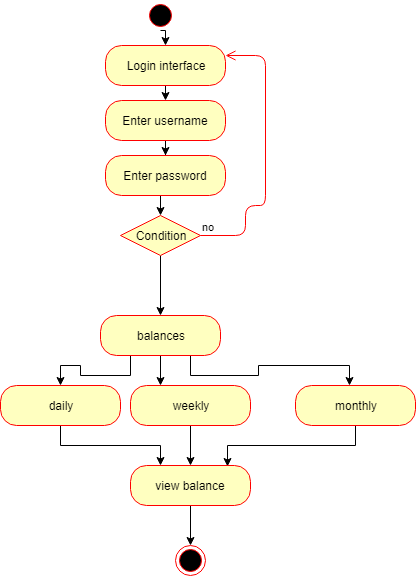

The diagram above was exported from draw.io. Its source (the exported page's mxGraphModel, read from the mxfile embedded in the PNG):
<mxGraphModel dx="395" dy="425" grid="1" gridSize="10" guides="1" tooltips="1" connect="1" arrows="1" fold="1" page="1" pageScale="1" pageWidth="850" pageHeight="1100" math="0" shadow="0">
  <root>
    <mxCell id="0" />
    <mxCell id="1" parent="0" />
    <mxCell id="jX3WzIG6mgFVj5rPJ0DI-1" style="edgeStyle=orthogonalEdgeStyle;rounded=0;orthogonalLoop=1;jettySize=auto;html=1;exitX=0.5;exitY=1;exitDx=0;exitDy=0;entryX=0.5;entryY=0;entryDx=0;entryDy=0;" edge="1" parent="1" source="jX3WzIG6mgFVj5rPJ0DI-2" target="jX3WzIG6mgFVj5rPJ0DI-6">
      <mxGeometry relative="1" as="geometry" />
    </mxCell>
    <mxCell id="jX3WzIG6mgFVj5rPJ0DI-2" value="Login interface" style="rounded=1;whiteSpace=wrap;html=1;arcSize=40;fontColor=#000000;fillColor=#ffffc0;strokeColor=#ff0000;" vertex="1" parent="1">
      <mxGeometry x="110" y="70" width="120" height="40" as="geometry" />
    </mxCell>
    <mxCell id="jX3WzIG6mgFVj5rPJ0DI-3" style="edgeStyle=orthogonalEdgeStyle;rounded=0;orthogonalLoop=1;jettySize=auto;html=1;exitX=0.5;exitY=1;exitDx=0;exitDy=0;entryX=0.5;entryY=0;entryDx=0;entryDy=0;" edge="1" parent="1" source="jX3WzIG6mgFVj5rPJ0DI-4" target="jX3WzIG6mgFVj5rPJ0DI-2">
      <mxGeometry relative="1" as="geometry" />
    </mxCell>
    <mxCell id="jX3WzIG6mgFVj5rPJ0DI-4" value="" style="ellipse;html=1;shape=startState;fillColor=#000000;strokeColor=#ff0000;" vertex="1" parent="1">
      <mxGeometry x="150" y="25" width="30" height="30" as="geometry" />
    </mxCell>
    <mxCell id="jX3WzIG6mgFVj5rPJ0DI-5" value="" style="edgeStyle=orthogonalEdgeStyle;rounded=0;orthogonalLoop=1;jettySize=auto;html=1;" edge="1" parent="1" source="jX3WzIG6mgFVj5rPJ0DI-6" target="jX3WzIG6mgFVj5rPJ0DI-8">
      <mxGeometry relative="1" as="geometry" />
    </mxCell>
    <mxCell id="jX3WzIG6mgFVj5rPJ0DI-6" value="Enter username" style="rounded=1;whiteSpace=wrap;html=1;arcSize=40;fontColor=#000000;fillColor=#ffffc0;strokeColor=#ff0000;" vertex="1" parent="1">
      <mxGeometry x="110" y="125" width="120" height="40" as="geometry" />
    </mxCell>
    <mxCell id="jX3WzIG6mgFVj5rPJ0DI-7" style="edgeStyle=orthogonalEdgeStyle;rounded=0;orthogonalLoop=1;jettySize=auto;html=1;exitX=0.5;exitY=1;exitDx=0;exitDy=0;entryX=0.5;entryY=0;entryDx=0;entryDy=0;" edge="1" parent="1" source="jX3WzIG6mgFVj5rPJ0DI-8" target="jX3WzIG6mgFVj5rPJ0DI-10">
      <mxGeometry relative="1" as="geometry" />
    </mxCell>
    <mxCell id="jX3WzIG6mgFVj5rPJ0DI-8" value="Enter password" style="rounded=1;whiteSpace=wrap;html=1;arcSize=40;fontColor=#000000;fillColor=#ffffc0;strokeColor=#ff0000;" vertex="1" parent="1">
      <mxGeometry x="110" y="180" width="120" height="40" as="geometry" />
    </mxCell>
    <mxCell id="jX3WzIG6mgFVj5rPJ0DI-21" style="edgeStyle=orthogonalEdgeStyle;rounded=0;orthogonalLoop=1;jettySize=auto;html=1;exitX=0.5;exitY=1;exitDx=0;exitDy=0;entryX=0.5;entryY=0;entryDx=0;entryDy=0;" edge="1" parent="1" source="jX3WzIG6mgFVj5rPJ0DI-10" target="jX3WzIG6mgFVj5rPJ0DI-15">
      <mxGeometry relative="1" as="geometry" />
    </mxCell>
    <mxCell id="jX3WzIG6mgFVj5rPJ0DI-10" value="Condition" style="rhombus;whiteSpace=wrap;html=1;fillColor=#ffffc0;strokeColor=#ff0000;" vertex="1" parent="1">
      <mxGeometry x="125" y="240" width="80" height="40" as="geometry" />
    </mxCell>
    <mxCell id="jX3WzIG6mgFVj5rPJ0DI-11" value="no" style="edgeStyle=orthogonalEdgeStyle;html=1;align=left;verticalAlign=bottom;endArrow=open;endSize=8;strokeColor=#ff0000;entryX=1;entryY=0.25;entryDx=0;entryDy=0;" edge="1" parent="1" source="jX3WzIG6mgFVj5rPJ0DI-10" target="jX3WzIG6mgFVj5rPJ0DI-2">
      <mxGeometry x="-1" relative="1" as="geometry">
        <mxPoint x="240" y="80" as="targetPoint" />
        <Array as="points">
          <mxPoint x="250" y="260" />
          <mxPoint x="250" y="230" />
          <mxPoint x="270" y="230" />
          <mxPoint x="270" y="80" />
        </Array>
      </mxGeometry>
    </mxCell>
    <mxCell id="jX3WzIG6mgFVj5rPJ0DI-12" style="edgeStyle=orthogonalEdgeStyle;rounded=0;orthogonalLoop=1;jettySize=auto;html=1;exitX=0.25;exitY=1;exitDx=0;exitDy=0;entryX=0.5;entryY=0;entryDx=0;entryDy=0;" edge="1" parent="1" source="jX3WzIG6mgFVj5rPJ0DI-15" target="jX3WzIG6mgFVj5rPJ0DI-16">
      <mxGeometry relative="1" as="geometry" />
    </mxCell>
    <mxCell id="jX3WzIG6mgFVj5rPJ0DI-13" style="edgeStyle=orthogonalEdgeStyle;rounded=0;orthogonalLoop=1;jettySize=auto;html=1;exitX=0.5;exitY=1;exitDx=0;exitDy=0;entryX=0.25;entryY=0;entryDx=0;entryDy=0;" edge="1" parent="1" source="jX3WzIG6mgFVj5rPJ0DI-15" target="jX3WzIG6mgFVj5rPJ0DI-17">
      <mxGeometry relative="1" as="geometry" />
    </mxCell>
    <mxCell id="jX3WzIG6mgFVj5rPJ0DI-14" style="edgeStyle=orthogonalEdgeStyle;rounded=0;orthogonalLoop=1;jettySize=auto;html=1;exitX=0.75;exitY=1;exitDx=0;exitDy=0;entryX=0.45;entryY=0;entryDx=0;entryDy=0;entryPerimeter=0;" edge="1" parent="1" source="jX3WzIG6mgFVj5rPJ0DI-15" target="jX3WzIG6mgFVj5rPJ0DI-18">
      <mxGeometry relative="1" as="geometry" />
    </mxCell>
    <mxCell id="jX3WzIG6mgFVj5rPJ0DI-15" value="balances" style="rounded=1;whiteSpace=wrap;html=1;arcSize=40;fontColor=#000000;fillColor=#ffffc0;strokeColor=#ff0000;" vertex="1" parent="1">
      <mxGeometry x="105" y="340" width="120" height="40" as="geometry" />
    </mxCell>
    <mxCell id="jX3WzIG6mgFVj5rPJ0DI-23" style="edgeStyle=orthogonalEdgeStyle;rounded=0;orthogonalLoop=1;jettySize=auto;html=1;exitX=0.5;exitY=1;exitDx=0;exitDy=0;entryX=0.25;entryY=0;entryDx=0;entryDy=0;" edge="1" parent="1" source="jX3WzIG6mgFVj5rPJ0DI-16" target="jX3WzIG6mgFVj5rPJ0DI-22">
      <mxGeometry relative="1" as="geometry" />
    </mxCell>
    <mxCell id="jX3WzIG6mgFVj5rPJ0DI-16" value="daily" style="rounded=1;whiteSpace=wrap;html=1;arcSize=40;fontColor=#000000;fillColor=#ffffc0;strokeColor=#ff0000;" vertex="1" parent="1">
      <mxGeometry x="5" y="410" width="120" height="40" as="geometry" />
    </mxCell>
    <mxCell id="jX3WzIG6mgFVj5rPJ0DI-24" style="edgeStyle=orthogonalEdgeStyle;rounded=0;orthogonalLoop=1;jettySize=auto;html=1;exitX=0.5;exitY=1;exitDx=0;exitDy=0;" edge="1" parent="1" source="jX3WzIG6mgFVj5rPJ0DI-17" target="jX3WzIG6mgFVj5rPJ0DI-22">
      <mxGeometry relative="1" as="geometry" />
    </mxCell>
    <mxCell id="jX3WzIG6mgFVj5rPJ0DI-17" value="weekly" style="rounded=1;whiteSpace=wrap;html=1;arcSize=40;fontColor=#000000;fillColor=#ffffc0;strokeColor=#ff0000;" vertex="1" parent="1">
      <mxGeometry x="135" y="410" width="120" height="40" as="geometry" />
    </mxCell>
    <mxCell id="jX3WzIG6mgFVj5rPJ0DI-25" style="edgeStyle=orthogonalEdgeStyle;rounded=0;orthogonalLoop=1;jettySize=auto;html=1;exitX=0.5;exitY=1;exitDx=0;exitDy=0;entryX=0.808;entryY=0.025;entryDx=0;entryDy=0;entryPerimeter=0;" edge="1" parent="1" source="jX3WzIG6mgFVj5rPJ0DI-18" target="jX3WzIG6mgFVj5rPJ0DI-22">
      <mxGeometry relative="1" as="geometry" />
    </mxCell>
    <mxCell id="jX3WzIG6mgFVj5rPJ0DI-18" value="monthly" style="rounded=1;whiteSpace=wrap;html=1;arcSize=40;fontColor=#000000;fillColor=#ffffc0;strokeColor=#ff0000;" vertex="1" parent="1">
      <mxGeometry x="300" y="410" width="120" height="40" as="geometry" />
    </mxCell>
    <mxCell id="jX3WzIG6mgFVj5rPJ0DI-27" style="edgeStyle=orthogonalEdgeStyle;rounded=0;orthogonalLoop=1;jettySize=auto;html=1;exitX=0.5;exitY=1;exitDx=0;exitDy=0;entryX=0.5;entryY=0;entryDx=0;entryDy=0;" edge="1" parent="1" source="jX3WzIG6mgFVj5rPJ0DI-22" target="jX3WzIG6mgFVj5rPJ0DI-26">
      <mxGeometry relative="1" as="geometry" />
    </mxCell>
    <mxCell id="jX3WzIG6mgFVj5rPJ0DI-22" value="view balance" style="rounded=1;whiteSpace=wrap;html=1;arcSize=40;fontColor=#000000;fillColor=#ffffc0;strokeColor=#ff0000;" vertex="1" parent="1">
      <mxGeometry x="135" y="490" width="120" height="40" as="geometry" />
    </mxCell>
    <mxCell id="jX3WzIG6mgFVj5rPJ0DI-26" value="" style="ellipse;html=1;shape=endState;fillColor=#000000;strokeColor=#ff0000;" vertex="1" parent="1">
      <mxGeometry x="180" y="570" width="30" height="30" as="geometry" />
    </mxCell>
  </root>
</mxGraphModel>